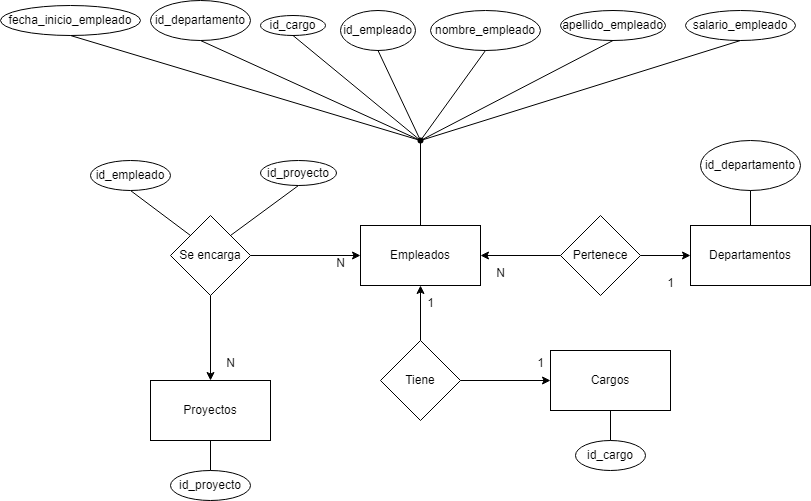

The diagram above was exported from draw.io. Its source (the exported page's mxGraphModel, read from the mxfile embedded in the PNG):
<mxGraphModel dx="840" dy="926" grid="1" gridSize="10" guides="1" tooltips="1" connect="1" arrows="1" fold="1" page="1" pageScale="1" pageWidth="827" pageHeight="1169" math="0" shadow="0">
  <root>
    <mxCell id="WIyWlLk6GJQsqaUBKTNV-0" />
    <mxCell id="WIyWlLk6GJQsqaUBKTNV-1" parent="WIyWlLk6GJQsqaUBKTNV-0" />
    <mxCell id="cWoqfqxiKbaxnhiugJjZ-13" value="Empleados" style="rounded=0;whiteSpace=wrap;html=1;" vertex="1" parent="WIyWlLk6GJQsqaUBKTNV-1">
      <mxGeometry x="370" y="525" width="120" height="60" as="geometry" />
    </mxCell>
    <mxCell id="cWoqfqxiKbaxnhiugJjZ-14" value="Se encarga" style="rhombus;whiteSpace=wrap;html=1;" vertex="1" parent="WIyWlLk6GJQsqaUBKTNV-1">
      <mxGeometry x="180" y="515" width="80" height="80" as="geometry" />
    </mxCell>
    <mxCell id="cWoqfqxiKbaxnhiugJjZ-15" value="Proyectos" style="rounded=0;whiteSpace=wrap;html=1;" vertex="1" parent="WIyWlLk6GJQsqaUBKTNV-1">
      <mxGeometry x="160" y="680" width="120" height="60" as="geometry" />
    </mxCell>
    <mxCell id="cWoqfqxiKbaxnhiugJjZ-16" value="Tiene" style="rhombus;whiteSpace=wrap;html=1;" vertex="1" parent="WIyWlLk6GJQsqaUBKTNV-1">
      <mxGeometry x="390" y="640" width="80" height="80" as="geometry" />
    </mxCell>
    <mxCell id="cWoqfqxiKbaxnhiugJjZ-17" value="Cargos" style="rounded=0;whiteSpace=wrap;html=1;" vertex="1" parent="WIyWlLk6GJQsqaUBKTNV-1">
      <mxGeometry x="560" y="650" width="120" height="60" as="geometry" />
    </mxCell>
    <mxCell id="cWoqfqxiKbaxnhiugJjZ-18" value="Pertenece" style="rhombus;whiteSpace=wrap;html=1;" vertex="1" parent="WIyWlLk6GJQsqaUBKTNV-1">
      <mxGeometry x="570" y="515" width="80" height="80" as="geometry" />
    </mxCell>
    <mxCell id="cWoqfqxiKbaxnhiugJjZ-19" value="Departamentos" style="rounded=0;whiteSpace=wrap;html=1;" vertex="1" parent="WIyWlLk6GJQsqaUBKTNV-1">
      <mxGeometry x="700" y="525" width="120" height="60" as="geometry" />
    </mxCell>
    <mxCell id="cWoqfqxiKbaxnhiugJjZ-21" value="" style="endArrow=classic;html=1;rounded=0;entryX=1;entryY=0.5;entryDx=0;entryDy=0;exitX=0;exitY=0.5;exitDx=0;exitDy=0;" edge="1" parent="WIyWlLk6GJQsqaUBKTNV-1" source="cWoqfqxiKbaxnhiugJjZ-18" target="cWoqfqxiKbaxnhiugJjZ-13">
      <mxGeometry width="50" height="50" relative="1" as="geometry">
        <mxPoint x="550" y="600" as="sourcePoint" />
        <mxPoint x="420" y="760" as="targetPoint" />
      </mxGeometry>
    </mxCell>
    <mxCell id="cWoqfqxiKbaxnhiugJjZ-22" value="" style="endArrow=classic;html=1;rounded=0;exitX=1;exitY=0.5;exitDx=0;exitDy=0;entryX=0;entryY=0.5;entryDx=0;entryDy=0;" edge="1" parent="WIyWlLk6GJQsqaUBKTNV-1" source="cWoqfqxiKbaxnhiugJjZ-18" target="cWoqfqxiKbaxnhiugJjZ-19">
      <mxGeometry width="50" height="50" relative="1" as="geometry">
        <mxPoint x="490" y="850" as="sourcePoint" />
        <mxPoint x="540" y="800" as="targetPoint" />
      </mxGeometry>
    </mxCell>
    <mxCell id="cWoqfqxiKbaxnhiugJjZ-23" value="" style="endArrow=classic;html=1;rounded=0;entryX=0.5;entryY=1;entryDx=0;entryDy=0;" edge="1" parent="WIyWlLk6GJQsqaUBKTNV-1" target="cWoqfqxiKbaxnhiugJjZ-13">
      <mxGeometry width="50" height="50" relative="1" as="geometry">
        <mxPoint x="430" y="640" as="sourcePoint" />
        <mxPoint x="470" y="770" as="targetPoint" />
      </mxGeometry>
    </mxCell>
    <mxCell id="cWoqfqxiKbaxnhiugJjZ-24" value="" style="endArrow=classic;html=1;rounded=0;exitX=1;exitY=0.5;exitDx=0;exitDy=0;entryX=0;entryY=0.5;entryDx=0;entryDy=0;" edge="1" parent="WIyWlLk6GJQsqaUBKTNV-1" source="cWoqfqxiKbaxnhiugJjZ-16" target="cWoqfqxiKbaxnhiugJjZ-17">
      <mxGeometry width="50" height="50" relative="1" as="geometry">
        <mxPoint x="230" y="880" as="sourcePoint" />
        <mxPoint x="280" y="830" as="targetPoint" />
      </mxGeometry>
    </mxCell>
    <mxCell id="cWoqfqxiKbaxnhiugJjZ-25" value="" style="endArrow=classic;html=1;rounded=0;exitX=0.5;exitY=1;exitDx=0;exitDy=0;entryX=0.5;entryY=0;entryDx=0;entryDy=0;" edge="1" parent="WIyWlLk6GJQsqaUBKTNV-1" source="cWoqfqxiKbaxnhiugJjZ-14" target="cWoqfqxiKbaxnhiugJjZ-15">
      <mxGeometry width="50" height="50" relative="1" as="geometry">
        <mxPoint x="340" y="850" as="sourcePoint" />
        <mxPoint x="390" y="800" as="targetPoint" />
      </mxGeometry>
    </mxCell>
    <mxCell id="cWoqfqxiKbaxnhiugJjZ-26" value="" style="endArrow=classic;html=1;rounded=0;exitX=1;exitY=0.5;exitDx=0;exitDy=0;entryX=0;entryY=0.5;entryDx=0;entryDy=0;" edge="1" parent="WIyWlLk6GJQsqaUBKTNV-1" source="cWoqfqxiKbaxnhiugJjZ-14" target="cWoqfqxiKbaxnhiugJjZ-13">
      <mxGeometry width="50" height="50" relative="1" as="geometry">
        <mxPoint x="490" y="840" as="sourcePoint" />
        <mxPoint x="540" y="790" as="targetPoint" />
      </mxGeometry>
    </mxCell>
    <mxCell id="cWoqfqxiKbaxnhiugJjZ-27" value="N" style="text;html=1;align=center;verticalAlign=middle;resizable=0;points=[];autosize=1;strokeColor=none;fillColor=none;" vertex="1" parent="WIyWlLk6GJQsqaUBKTNV-1">
      <mxGeometry x="335" y="548" width="30" height="30" as="geometry" />
    </mxCell>
    <mxCell id="cWoqfqxiKbaxnhiugJjZ-28" value="N" style="text;html=1;align=center;verticalAlign=middle;resizable=0;points=[];autosize=1;strokeColor=none;fillColor=none;" vertex="1" parent="WIyWlLk6GJQsqaUBKTNV-1">
      <mxGeometry x="495" y="558" width="30" height="30" as="geometry" />
    </mxCell>
    <mxCell id="cWoqfqxiKbaxnhiugJjZ-29" value="1" style="text;html=1;align=center;verticalAlign=middle;resizable=0;points=[];autosize=1;strokeColor=none;fillColor=none;" vertex="1" parent="WIyWlLk6GJQsqaUBKTNV-1">
      <mxGeometry x="425" y="588" width="30" height="30" as="geometry" />
    </mxCell>
    <mxCell id="cWoqfqxiKbaxnhiugJjZ-30" value="N" style="text;html=1;align=center;verticalAlign=middle;resizable=0;points=[];autosize=1;strokeColor=none;fillColor=none;" vertex="1" parent="WIyWlLk6GJQsqaUBKTNV-1">
      <mxGeometry x="225" y="648" width="30" height="30" as="geometry" />
    </mxCell>
    <mxCell id="cWoqfqxiKbaxnhiugJjZ-31" value="1" style="text;html=1;align=center;verticalAlign=middle;resizable=0;points=[];autosize=1;strokeColor=none;fillColor=none;" vertex="1" parent="WIyWlLk6GJQsqaUBKTNV-1">
      <mxGeometry x="665" y="568" width="30" height="30" as="geometry" />
    </mxCell>
    <mxCell id="cWoqfqxiKbaxnhiugJjZ-32" value="1" style="text;html=1;align=center;verticalAlign=middle;resizable=0;points=[];autosize=1;strokeColor=none;fillColor=none;" vertex="1" parent="WIyWlLk6GJQsqaUBKTNV-1">
      <mxGeometry x="535" y="648" width="30" height="30" as="geometry" />
    </mxCell>
    <mxCell id="cWoqfqxiKbaxnhiugJjZ-33" value="id_departamento" style="ellipse;whiteSpace=wrap;html=1;" vertex="1" parent="WIyWlLk6GJQsqaUBKTNV-1">
      <mxGeometry x="710" y="440" width="100" height="50" as="geometry" />
    </mxCell>
    <mxCell id="cWoqfqxiKbaxnhiugJjZ-37" value="" style="endArrow=none;html=1;rounded=0;exitX=0.5;exitY=0;exitDx=0;exitDy=0;entryX=0.5;entryY=1;entryDx=0;entryDy=0;" edge="1" parent="WIyWlLk6GJQsqaUBKTNV-1" source="cWoqfqxiKbaxnhiugJjZ-19" target="cWoqfqxiKbaxnhiugJjZ-33">
      <mxGeometry width="50" height="50" relative="1" as="geometry">
        <mxPoint x="740" y="810" as="sourcePoint" />
        <mxPoint x="790" y="760" as="targetPoint" />
      </mxGeometry>
    </mxCell>
    <mxCell id="cWoqfqxiKbaxnhiugJjZ-38" value="id_cargo" style="ellipse;whiteSpace=wrap;html=1;" vertex="1" parent="WIyWlLk6GJQsqaUBKTNV-1">
      <mxGeometry x="585" y="740" width="70" height="30" as="geometry" />
    </mxCell>
    <mxCell id="cWoqfqxiKbaxnhiugJjZ-39" value="" style="endArrow=none;html=1;rounded=0;entryX=0.5;entryY=1;entryDx=0;entryDy=0;exitX=0.5;exitY=0;exitDx=0;exitDy=0;" edge="1" parent="WIyWlLk6GJQsqaUBKTNV-1" source="cWoqfqxiKbaxnhiugJjZ-38" target="cWoqfqxiKbaxnhiugJjZ-17">
      <mxGeometry width="50" height="50" relative="1" as="geometry">
        <mxPoint x="600" y="870" as="sourcePoint" />
        <mxPoint x="650" y="820" as="targetPoint" />
      </mxGeometry>
    </mxCell>
    <mxCell id="cWoqfqxiKbaxnhiugJjZ-40" value="" style="endArrow=none;html=1;rounded=0;exitX=0;exitY=0;exitDx=0;exitDy=0;entryX=0.5;entryY=1;entryDx=0;entryDy=0;" edge="1" parent="WIyWlLk6GJQsqaUBKTNV-1" source="cWoqfqxiKbaxnhiugJjZ-14" target="cWoqfqxiKbaxnhiugJjZ-41">
      <mxGeometry width="50" height="50" relative="1" as="geometry">
        <mxPoint x="210" y="870" as="sourcePoint" />
        <mxPoint x="150" y="500" as="targetPoint" />
      </mxGeometry>
    </mxCell>
    <mxCell id="cWoqfqxiKbaxnhiugJjZ-41" value="id_empleado" style="ellipse;whiteSpace=wrap;html=1;" vertex="1" parent="WIyWlLk6GJQsqaUBKTNV-1">
      <mxGeometry x="100" y="460" width="80" height="30" as="geometry" />
    </mxCell>
    <mxCell id="cWoqfqxiKbaxnhiugJjZ-42" value="id_proyecto" style="ellipse;whiteSpace=wrap;html=1;" vertex="1" parent="WIyWlLk6GJQsqaUBKTNV-1">
      <mxGeometry x="270" y="460" width="76" height="25" as="geometry" />
    </mxCell>
    <mxCell id="cWoqfqxiKbaxnhiugJjZ-43" value="" style="endArrow=none;html=1;rounded=0;entryX=0.5;entryY=1;entryDx=0;entryDy=0;exitX=1;exitY=0;exitDx=0;exitDy=0;" edge="1" parent="WIyWlLk6GJQsqaUBKTNV-1" source="cWoqfqxiKbaxnhiugJjZ-14" target="cWoqfqxiKbaxnhiugJjZ-42">
      <mxGeometry width="50" height="50" relative="1" as="geometry">
        <mxPoint x="300" y="640" as="sourcePoint" />
        <mxPoint x="350" y="590" as="targetPoint" />
      </mxGeometry>
    </mxCell>
    <mxCell id="cWoqfqxiKbaxnhiugJjZ-44" value="id_proyecto" style="ellipse;whiteSpace=wrap;html=1;" vertex="1" parent="WIyWlLk6GJQsqaUBKTNV-1">
      <mxGeometry x="180" y="770" width="80" height="30" as="geometry" />
    </mxCell>
    <mxCell id="cWoqfqxiKbaxnhiugJjZ-45" value="" style="endArrow=none;html=1;rounded=0;entryX=0.5;entryY=1;entryDx=0;entryDy=0;exitX=0.5;exitY=0;exitDx=0;exitDy=0;" edge="1" parent="WIyWlLk6GJQsqaUBKTNV-1" source="cWoqfqxiKbaxnhiugJjZ-44" target="cWoqfqxiKbaxnhiugJjZ-15">
      <mxGeometry width="50" height="50" relative="1" as="geometry">
        <mxPoint x="210" y="780" as="sourcePoint" />
        <mxPoint x="440" y="820" as="targetPoint" />
      </mxGeometry>
    </mxCell>
    <mxCell id="cWoqfqxiKbaxnhiugJjZ-46" value="id_empleado" style="ellipse;whiteSpace=wrap;html=1;" vertex="1" parent="WIyWlLk6GJQsqaUBKTNV-1">
      <mxGeometry x="350" y="310" width="75" height="40" as="geometry" />
    </mxCell>
    <mxCell id="cWoqfqxiKbaxnhiugJjZ-49" value="nombre_empleado" style="ellipse;whiteSpace=wrap;html=1;" vertex="1" parent="WIyWlLk6GJQsqaUBKTNV-1">
      <mxGeometry x="440" y="310" width="110" height="40" as="geometry" />
    </mxCell>
    <mxCell id="cWoqfqxiKbaxnhiugJjZ-50" value="apellido_empleado" style="ellipse;whiteSpace=wrap;html=1;" vertex="1" parent="WIyWlLk6GJQsqaUBKTNV-1">
      <mxGeometry x="570" y="310" width="105" height="30" as="geometry" />
    </mxCell>
    <mxCell id="cWoqfqxiKbaxnhiugJjZ-51" value="id_departamento" style="ellipse;whiteSpace=wrap;html=1;" vertex="1" parent="WIyWlLk6GJQsqaUBKTNV-1">
      <mxGeometry x="160" y="300" width="100" height="40" as="geometry" />
    </mxCell>
    <mxCell id="cWoqfqxiKbaxnhiugJjZ-52" value="id_cargo" style="ellipse;whiteSpace=wrap;html=1;" vertex="1" parent="WIyWlLk6GJQsqaUBKTNV-1">
      <mxGeometry x="270" y="315" width="65" height="20" as="geometry" />
    </mxCell>
    <mxCell id="cWoqfqxiKbaxnhiugJjZ-53" value="salario_empleado" style="ellipse;whiteSpace=wrap;html=1;" vertex="1" parent="WIyWlLk6GJQsqaUBKTNV-1">
      <mxGeometry x="695" y="310" width="110" height="30" as="geometry" />
    </mxCell>
    <mxCell id="cWoqfqxiKbaxnhiugJjZ-54" value="fecha_inicio_empleado" style="ellipse;whiteSpace=wrap;html=1;" vertex="1" parent="WIyWlLk6GJQsqaUBKTNV-1">
      <mxGeometry x="10" y="305" width="140" height="30" as="geometry" />
    </mxCell>
    <mxCell id="cWoqfqxiKbaxnhiugJjZ-55" value="" style="endArrow=none;html=1;rounded=0;entryX=0.5;entryY=0;entryDx=0;entryDy=0;exitX=0.5;exitY=0.2;exitDx=0;exitDy=0;exitPerimeter=0;" edge="1" parent="WIyWlLk6GJQsqaUBKTNV-1" source="cWoqfqxiKbaxnhiugJjZ-58" target="cWoqfqxiKbaxnhiugJjZ-13">
      <mxGeometry width="50" height="50" relative="1" as="geometry">
        <mxPoint x="430" y="440" as="sourcePoint" />
        <mxPoint x="490" y="810" as="targetPoint" />
      </mxGeometry>
    </mxCell>
    <mxCell id="cWoqfqxiKbaxnhiugJjZ-59" value="" style="endArrow=none;html=1;rounded=0;exitX=0.5;exitY=1;exitDx=0;exitDy=0;entryX=0.3;entryY=0.4;entryDx=0;entryDy=0;entryPerimeter=0;" edge="1" parent="WIyWlLk6GJQsqaUBKTNV-1" source="cWoqfqxiKbaxnhiugJjZ-54" target="cWoqfqxiKbaxnhiugJjZ-58">
      <mxGeometry width="50" height="50" relative="1" as="geometry">
        <mxPoint x="310" y="420" as="sourcePoint" />
        <mxPoint x="360" y="370" as="targetPoint" />
      </mxGeometry>
    </mxCell>
    <mxCell id="cWoqfqxiKbaxnhiugJjZ-60" value="" style="endArrow=none;html=1;rounded=0;exitX=0.5;exitY=1;exitDx=0;exitDy=0;" edge="1" parent="WIyWlLk6GJQsqaUBKTNV-1" source="cWoqfqxiKbaxnhiugJjZ-51">
      <mxGeometry width="50" height="50" relative="1" as="geometry">
        <mxPoint x="230" y="440" as="sourcePoint" />
        <mxPoint x="430" y="440" as="targetPoint" />
      </mxGeometry>
    </mxCell>
    <mxCell id="cWoqfqxiKbaxnhiugJjZ-61" value="" style="endArrow=none;html=1;rounded=0;entryX=0.5;entryY=1;entryDx=0;entryDy=0;" edge="1" parent="WIyWlLk6GJQsqaUBKTNV-1" target="cWoqfqxiKbaxnhiugJjZ-52">
      <mxGeometry width="50" height="50" relative="1" as="geometry">
        <mxPoint x="430" y="440" as="sourcePoint" />
        <mxPoint x="160" y="380" as="targetPoint" />
      </mxGeometry>
    </mxCell>
    <mxCell id="cWoqfqxiKbaxnhiugJjZ-62" value="" style="endArrow=none;html=1;rounded=0;entryX=0.5;entryY=1;entryDx=0;entryDy=0;exitX=0.35;exitY=0.15;exitDx=0;exitDy=0;exitPerimeter=0;" edge="1" parent="WIyWlLk6GJQsqaUBKTNV-1" source="cWoqfqxiKbaxnhiugJjZ-58" target="cWoqfqxiKbaxnhiugJjZ-46">
      <mxGeometry width="50" height="50" relative="1" as="geometry">
        <mxPoint x="520" y="450" as="sourcePoint" />
        <mxPoint x="570" y="400" as="targetPoint" />
      </mxGeometry>
    </mxCell>
    <mxCell id="cWoqfqxiKbaxnhiugJjZ-63" value="" style="endArrow=none;html=1;rounded=0;entryX=0.5;entryY=1;entryDx=0;entryDy=0;exitX=0.6;exitY=0.75;exitDx=0;exitDy=0;exitPerimeter=0;" edge="1" parent="WIyWlLk6GJQsqaUBKTNV-1" source="cWoqfqxiKbaxnhiugJjZ-58" target="cWoqfqxiKbaxnhiugJjZ-49">
      <mxGeometry width="50" height="50" relative="1" as="geometry">
        <mxPoint x="540" y="450" as="sourcePoint" />
        <mxPoint x="590" y="400" as="targetPoint" />
      </mxGeometry>
    </mxCell>
    <mxCell id="cWoqfqxiKbaxnhiugJjZ-64" value="" style="endArrow=none;html=1;rounded=0;entryX=0.5;entryY=1;entryDx=0;entryDy=0;" edge="1" parent="WIyWlLk6GJQsqaUBKTNV-1" target="cWoqfqxiKbaxnhiugJjZ-50">
      <mxGeometry width="50" height="50" relative="1" as="geometry">
        <mxPoint x="430" y="440" as="sourcePoint" />
        <mxPoint x="610" y="380" as="targetPoint" />
      </mxGeometry>
    </mxCell>
    <mxCell id="cWoqfqxiKbaxnhiugJjZ-65" value="" style="endArrow=none;html=1;rounded=0;entryX=0.5;entryY=1;entryDx=0;entryDy=0;" edge="1" parent="WIyWlLk6GJQsqaUBKTNV-1" source="cWoqfqxiKbaxnhiugJjZ-58" target="cWoqfqxiKbaxnhiugJjZ-53">
      <mxGeometry width="50" height="50" relative="1" as="geometry">
        <mxPoint x="430" y="440" as="sourcePoint" />
        <mxPoint x="620" y="390" as="targetPoint" />
      </mxGeometry>
    </mxCell>
    <mxCell id="cWoqfqxiKbaxnhiugJjZ-66" value="" style="endArrow=none;html=1;rounded=0;entryDx=0;entryDy=0;" edge="1" parent="WIyWlLk6GJQsqaUBKTNV-1" target="cWoqfqxiKbaxnhiugJjZ-58">
      <mxGeometry width="50" height="50" relative="1" as="geometry">
        <mxPoint x="430" y="440" as="sourcePoint" />
        <mxPoint x="750" y="340" as="targetPoint" />
      </mxGeometry>
    </mxCell>
    <mxCell id="cWoqfqxiKbaxnhiugJjZ-58" value="" style="shape=waypoint;sketch=0;fillStyle=solid;size=6;pointerEvents=1;points=[];fillColor=none;resizable=0;rotatable=0;perimeter=centerPerimeter;snapToPoint=1;" vertex="1" parent="WIyWlLk6GJQsqaUBKTNV-1">
      <mxGeometry x="420" y="430" width="20" height="20" as="geometry" />
    </mxCell>
  </root>
</mxGraphModel>